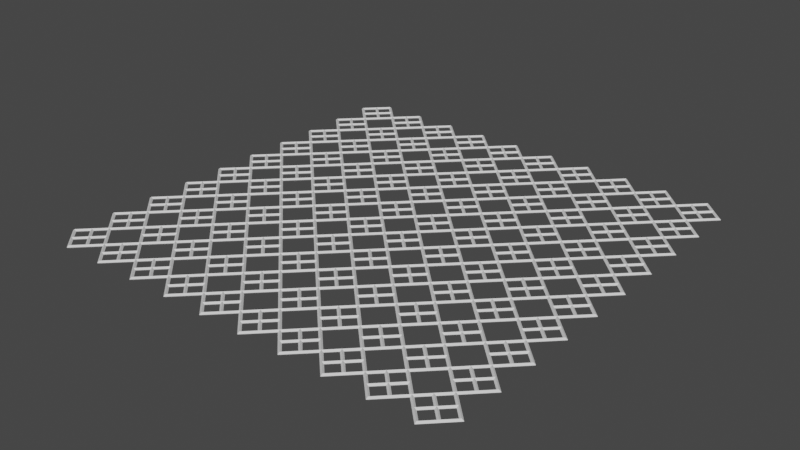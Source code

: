 # Source: tempered_glass.blend  (saved by Blender 3.1.7; exported with 4.5.12 LTS)
import bpy
from mathutils import Matrix  # noqa: F401  (used for matrix-valued properties, if any)

bpy.ops.wm.read_factory_settings(use_empty=True)
scene = bpy.context.scene
scene.name = 'Scene'

# ---- collections
col_collection = bpy.data.collections.new('Collection'); scene.collection.children.link(col_collection)

# ---- world
world_world = bpy.data.worlds.new('World'); scene.world = world_world
world_world.use_nodes = True; world_world.node_tree.nodes.clear()
_N = world_world.node_tree.nodes; _L = world_world.node_tree.links
n0 = _N.new('ShaderNodeOutputWorld'); n0.name = 'World Output'; n0.location = (300, 300)
n1 = _N.new('ShaderNodeBackground'); n1.name = 'Background'; n1.location = (10, 300)
n1.inputs[0].default_value = (0.05088, 0.05088, 0.05088, 1.0)
_L.new(n1.outputs[0], n0.inputs[0])
n0.is_active_output = True
world_world.color = (0.05088, 0.05088, 0.05088)
world_world.use_sun_shadow = False
world_world.sun_shadow_jitter_overblur = 0.0

# ---- meshes
me_plane_001 = bpy.data.meshes.new('Plane.001')
me_plane_001.from_pydata([(0.0, -1.414, 0.0), (1.414, 0.0, 0.0), (-1.414, 0.0, 0.0), (0.0, 1.414, 0.0), (-0.7071, -0.7071, 0.0), (0.7071, -0.7071, 0.0), (0.7071, 0.7071, 0.0), (-0.7071, 0.7071, 0.0), (0.0, 0.0, 0.0)], [], [(8, 6, 3, 7), (4, 8, 7, 2), (0, 5, 8, 4), (5, 1, 6, 8)])
_uv = me_plane_001.uv_layers.new(name='UVMap')
_uv.uv.foreach_set('vector', [0.5, 0.5, 1.0, 0.5, 1.0, 1.0, 0.5, 1.0, 0.0, 0.5, 0.5, 0.5, 0.5, 1.0, 0.0, 1.0, 0.0, 0.0, 0.5, 0.0, 0.5, 0.5, 0.0, 0.5, 0.5, 0.0, 1.0, 0.0, 1.0, 0.5, 0.5, 0.5])
me_plane_001.use_remesh_fix_poles = True
me_plane_001.use_remesh_preserve_attributes = False
me_plane_001.update()

# ---- objects
ob_plane = bpy.data.objects.new('Plane', me_plane_001)

# ---- transforms, parenting, visibility, modifiers, constraints
ob_plane.location = (0.0, 0.0, 0.0)
_m = ob_plane.modifiers.new('Array', 'ARRAY')
_m.count = 10
_m = ob_plane.modifiers.new('Array.001', 'ARRAY')
_m.count = 10
_m.relative_offset_displace = (0.0, 1.0, 0.0)
_m = ob_plane.modifiers.new('Wireframe', 'WIREFRAME')
_m.thickness = 0.2
_m.use_boundary = True

# ---- collection membership
col_collection.objects.link(ob_plane)

# ---- scene / render settings (as saved in the file)
scene.frame_start = 1; scene.frame_end = 250; scene.frame_set(1)
scene.render.engine = 'BLENDER_EEVEE_NEXT'
scene.cycles.sampling_pattern = 'TABULATED_SOBOL'
scene.cycles.use_light_tree = False
scene.view_settings.view_transform = 'Filmic'
bpy.context.view_layer.update()

# ---- added for rendering (the .blend has no active camera and no usable light): camera, sun
cam_auto = bpy.data.cameras.new('AutoCamera')
cam_auto.lens = 50.0
cam_auto.sensor_width = 36.0
cam_auto.clip_end = 1000.0
ob_auto_camera = bpy.data.objects.new('AutoCamera', cam_auto)
scene.collection.objects.link(ob_auto_camera)
ob_auto_camera.location = (50.1074, -32.1275, 29.9036)
ob_auto_camera.rotation_euler = (1.09748, -7.21219e-08, 0.694738)
scene.camera = ob_auto_camera
light_auto_sun = bpy.data.lights.new('AutoSun', 'SUN')
light_auto_sun.energy = 3.0
light_auto_sun.angle = 0.0523599
ob_auto_sun = bpy.data.objects.new('AutoSun', light_auto_sun)
scene.collection.objects.link(ob_auto_sun)
ob_auto_sun.rotation_euler = (0.872665, 0.174533, 0.523599)
bpy.context.view_layer.update()
